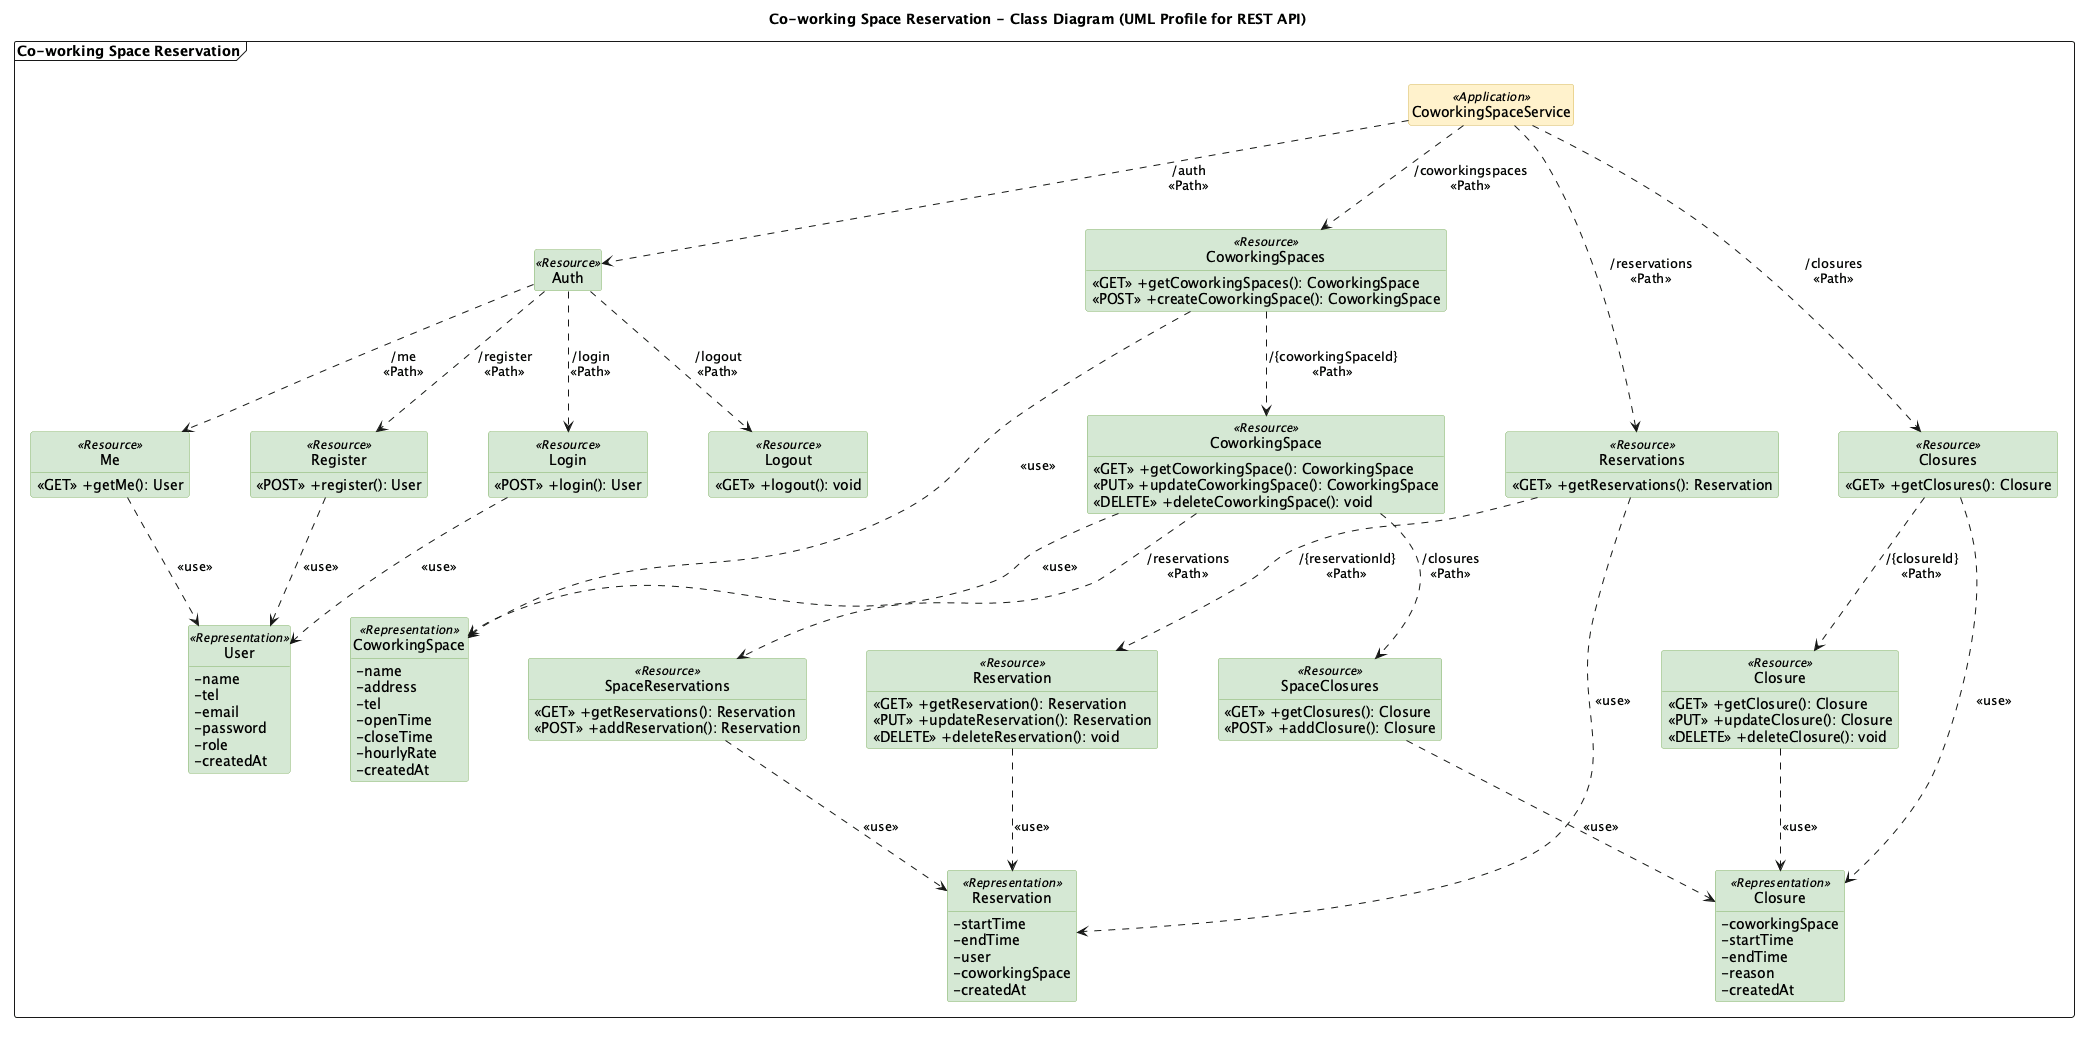

The diagram above was rendered by PlantUML. Its source (embedded in the PNG):
@startuml
title Co-working Space Reservation - Class Diagram (UML Profile for REST API)
skinparam classAttributeIconSize 0
skinparam linetype ortho
skinparam nodesep 60
skinparam ranksep 70
hide circle
hide empty members
skinparam class {
  BackgroundColor<<Application>> #FFF2CC
  BorderColor<<Application>> #D6B656
  BackgroundColor<<Resource>> #D5E8D4
  BorderColor<<Resource>> #82B366
  BackgroundColor<<Representation>> #D5E8D4
  BorderColor<<Representation>> #82B366
}

package "Co-working Space Reservation" <<Frame>> {

  class "CoworkingSpaceService" as App <<Application>>

  ' ---------- /auth ----------
  class "Auth" as Auth <<Resource>>
  class "Register" as Register <<Resource>> {
    <<POST>> +register(): User
  }
  class "Login" as Login <<Resource>> {
    <<POST>> +login(): User
  }
  class "Me" as Me <<Resource>> {
    <<GET>> +getMe(): User
  }
  class "Logout" as Logout <<Resource>> {
    <<GET>> +logout(): void
  }

  ' ---------- /coworkingspaces ----------
  class "CoworkingSpaces" as Spaces <<Resource>> {
    <<GET>> +getCoworkingSpaces(): CoworkingSpace
    <<POST>> +createCoworkingSpace(): CoworkingSpace
  }
  class "CoworkingSpace" as Space <<Resource>> {
    <<GET>> +getCoworkingSpace(): CoworkingSpace
    <<PUT>> +updateCoworkingSpace(): CoworkingSpace
    <<DELETE>> +deleteCoworkingSpace(): void
  }
  class "SpaceReservations" as SpaceResvs <<Resource>> {
    <<GET>> +getReservations(): Reservation
    <<POST>> +addReservation(): Reservation
  }
  class "SpaceClosures" as SpaceClosures <<Resource>> {
    <<GET>> +getClosures(): Closure
    <<POST>> +addClosure(): Closure
  }

  ' ---------- /reservations ----------
  class "Reservations" as Resvs <<Resource>> {
    <<GET>> +getReservations(): Reservation
  }
  class "Reservation" as Resv <<Resource>> {
    <<GET>> +getReservation(): Reservation
    <<PUT>> +updateReservation(): Reservation
    <<DELETE>> +deleteReservation(): void
  }

  ' ---------- /closures ----------
  class "Closures" as Closures <<Resource>> {
    <<GET>> +getClosures(): Closure
  }
  class "Closure" as Closure <<Resource>> {
    <<GET>> +getClosure(): Closure
    <<PUT>> +updateClosure(): Closure
    <<DELETE>> +deleteClosure(): void
  }

  ' ---------- representations ----------
  class "User" as UserRep <<Representation>> {
    -name
    -tel
    -email
    -password
    -role
    -createdAt
  }
  class "CoworkingSpace" as SpaceRep <<Representation>> {
    -name
    -address
    -tel
    -openTime
    -closeTime
    -hourlyRate
    -createdAt
  }
  class "Reservation" as ResvRep <<Representation>> {
    -startTime
    -endTime
    -user
    -coworkingSpace
    -createdAt
  }
  class "Closure" as ClosureRep <<Representation>> {
    -coworkingSpace
    -startTime
    -endTime
    -reason
    -createdAt
  }

  App ..> Auth : "/auth\n<<Path>>"
  Auth ..> Register : "/register\n<<Path>>"
  Auth ..> Login : "/login\n<<Path>>"
  Auth ..> Me : "/me\n<<Path>>"
  Auth ..> Logout : "/logout\n<<Path>>"

  App ..> Spaces : "/coworkingspaces\n<<Path>>"
  Spaces ..> Space : "/{coworkingSpaceId}\n<<Path>>"
  Space ..> SpaceResvs : "/reservations\n<<Path>>"
  Space ..> SpaceClosures : "/closures\n<<Path>>"

  App ..> Resvs : "/reservations\n<<Path>>"
  Resvs ..> Resv : "/{reservationId}\n<<Path>>"

  App ..> Closures : "/closures\n<<Path>>"
  Closures ..> Closure : "/{closureId}\n<<Path>>"

  Register ..> UserRep : <<use>>
  Login ..> UserRep : <<use>>
  Me ..> UserRep : <<use>>
  Spaces ..> SpaceRep : <<use>>
  Space ..> SpaceRep : <<use>>
  SpaceResvs ..> ResvRep : <<use>>
  Resvs ..> ResvRep : <<use>>
  Resv ..> ResvRep : <<use>>
  SpaceClosures ..> ClosureRep : <<use>>
  Closures ..> ClosureRep : <<use>>
  Closure ..> ClosureRep : <<use>>
}
@enduml